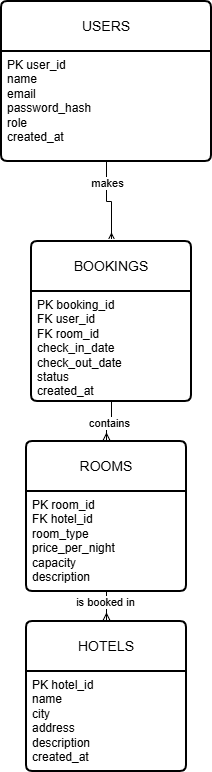

The diagram above was exported from draw.io. Its source (the exported page's mxGraphModel, read from the mxfile embedded in the PNG):
<mxGraphModel dx="1094" dy="605" grid="1" gridSize="10" guides="1" tooltips="1" connect="1" arrows="1" fold="1" page="1" pageScale="1" pageWidth="850" pageHeight="1100" math="0" shadow="0">
  <root>
    <mxCell id="0" />
    <mxCell id="1" parent="0" />
    <mxCell id="EFaAcQGxgbLuzvWAIX1m-21" edge="1" parent="1" source="EFaAcQGxgbLuzvWAIX1m-1" style="edgeStyle=orthogonalEdgeStyle;rounded=0;orthogonalLoop=1;jettySize=auto;html=1;entryX=0.5;entryY=0;entryDx=0;entryDy=0;endArrow=ERmany;endFill=0;" target="EFaAcQGxgbLuzvWAIX1m-10" value="">
      <mxGeometry relative="1" as="geometry" />
    </mxCell>
    <mxCell id="EFaAcQGxgbLuzvWAIX1m-25" connectable="0" parent="EFaAcQGxgbLuzvWAIX1m-21" style="edgeLabel;html=1;align=center;verticalAlign=middle;resizable=0;points=[];" value="makes" vertex="1">
      <mxGeometry relative="1" x="0.7" y="-2" as="geometry">
        <mxPoint x="2" y="16" as="offset" />
      </mxGeometry>
    </mxCell>
    <mxCell id="EFaAcQGxgbLuzvWAIX1m-26" connectable="0" parent="EFaAcQGxgbLuzvWAIX1m-21" style="edgeLabel;html=1;align=center;verticalAlign=middle;resizable=0;points=[];" value="makes" vertex="1">
      <mxGeometry relative="1" x="-0.5" as="geometry">
        <mxPoint as="offset" />
      </mxGeometry>
    </mxCell>
    <mxCell id="EFaAcQGxgbLuzvWAIX1m-1" parent="1" style="swimlane;childLayout=stackLayout;horizontal=1;startSize=50;horizontalStack=0;rounded=1;fontSize=14;fontStyle=0;strokeWidth=2;resizeParent=0;resizeLast=1;shadow=0;dashed=0;align=center;arcSize=4;whiteSpace=wrap;html=1;" value="USERS" vertex="1">
      <mxGeometry height="160" width="210" x="175" y="270" as="geometry" />
    </mxCell>
    <mxCell id="EFaAcQGxgbLuzvWAIX1m-2" parent="EFaAcQGxgbLuzvWAIX1m-1" style="align=left;strokeColor=none;fillColor=none;spacingLeft=4;spacingRight=4;fontSize=12;verticalAlign=top;resizable=0;rotatable=0;part=1;html=1;whiteSpace=wrap;" value="&lt;div&gt;PK user_id&lt;/div&gt;&lt;div&gt;name&lt;/div&gt;&lt;div&gt;email&lt;/div&gt;&lt;div&gt;password_hash&lt;/div&gt;&lt;div&gt;role&lt;/div&gt;&lt;div&gt;created_at&lt;/div&gt;" vertex="1">
      <mxGeometry height="110" width="210" y="50" as="geometry" />
    </mxCell>
    <mxCell id="EFaAcQGxgbLuzvWAIX1m-4" parent="1" style="swimlane;childLayout=stackLayout;horizontal=1;startSize=50;horizontalStack=0;rounded=1;fontSize=14;fontStyle=0;strokeWidth=2;resizeParent=0;resizeLast=1;shadow=0;dashed=0;align=center;arcSize=4;whiteSpace=wrap;html=1;" value="HOTELS" vertex="1">
      <mxGeometry height="150" width="160" x="200" y="890" as="geometry" />
    </mxCell>
    <mxCell id="EFaAcQGxgbLuzvWAIX1m-5" parent="EFaAcQGxgbLuzvWAIX1m-4" style="align=left;strokeColor=none;fillColor=none;spacingLeft=4;spacingRight=4;fontSize=12;verticalAlign=top;resizable=0;rotatable=0;part=1;html=1;whiteSpace=wrap;" value="&lt;div&gt;PK hotel_id&lt;/div&gt;&lt;div&gt;name&lt;/div&gt;&lt;div&gt;city&lt;/div&gt;&lt;div&gt;address&lt;/div&gt;&lt;div&gt;description&lt;/div&gt;&lt;div&gt;created_at&lt;/div&gt;" vertex="1">
      <mxGeometry height="100" width="160" y="50" as="geometry" />
    </mxCell>
    <mxCell id="EFaAcQGxgbLuzvWAIX1m-8" parent="1" style="swimlane;childLayout=stackLayout;horizontal=1;startSize=50;horizontalStack=0;rounded=1;fontSize=14;fontStyle=0;strokeWidth=2;resizeParent=0;resizeLast=1;shadow=0;dashed=0;align=center;arcSize=4;whiteSpace=wrap;html=1;" value="ROOMS" vertex="1">
      <mxGeometry height="150" width="160" x="200" y="710" as="geometry" />
    </mxCell>
    <mxCell id="EFaAcQGxgbLuzvWAIX1m-9" parent="EFaAcQGxgbLuzvWAIX1m-8" style="align=left;strokeColor=none;fillColor=none;spacingLeft=4;spacingRight=4;fontSize=12;verticalAlign=top;resizable=0;rotatable=0;part=1;html=1;whiteSpace=wrap;" value="&lt;div&gt;PK room_id&lt;/div&gt;&lt;div&gt;FK hotel_id&lt;/div&gt;&lt;div&gt;room_type&lt;/div&gt;&lt;div&gt;price_per_night&lt;/div&gt;&lt;div&gt;capacity&lt;/div&gt;&lt;div&gt;description&lt;/div&gt;" vertex="1">
      <mxGeometry height="100" width="160" y="50" as="geometry" />
    </mxCell>
    <mxCell id="EFaAcQGxgbLuzvWAIX1m-22" edge="1" parent="1" source="EFaAcQGxgbLuzvWAIX1m-10" style="edgeStyle=orthogonalEdgeStyle;rounded=0;orthogonalLoop=1;jettySize=auto;html=1;entryX=0.5;entryY=0;entryDx=0;entryDy=0;endArrow=ERmany;endFill=0;" target="EFaAcQGxgbLuzvWAIX1m-8" value="">
      <mxGeometry relative="1" as="geometry" />
    </mxCell>
    <mxCell id="EFaAcQGxgbLuzvWAIX1m-29" connectable="0" parent="EFaAcQGxgbLuzvWAIX1m-22" style="edgeLabel;html=1;align=center;verticalAlign=middle;resizable=0;points=[];" value="contains" vertex="1">
      <mxGeometry relative="1" x="0.0222" y="1" as="geometry">
        <mxPoint as="offset" />
      </mxGeometry>
    </mxCell>
    <mxCell id="EFaAcQGxgbLuzvWAIX1m-10" parent="1" style="swimlane;childLayout=stackLayout;horizontal=1;startSize=50;horizontalStack=0;rounded=1;fontSize=14;fontStyle=0;strokeWidth=2;resizeParent=0;resizeLast=1;shadow=0;dashed=0;align=center;arcSize=4;whiteSpace=wrap;html=1;" value="BOOKINGS" vertex="1">
      <mxGeometry height="160" width="160" x="205" y="510" as="geometry">
        <mxRectangle height="50" width="120" x="205" y="510" as="alternateBounds" />
      </mxGeometry>
    </mxCell>
    <mxCell id="EFaAcQGxgbLuzvWAIX1m-11" parent="EFaAcQGxgbLuzvWAIX1m-10" style="align=left;strokeColor=none;fillColor=none;spacingLeft=4;spacingRight=4;fontSize=12;verticalAlign=top;resizable=0;rotatable=0;part=1;html=1;whiteSpace=wrap;" value="&lt;div&gt;PK booking_id&lt;/div&gt;&lt;div&gt;FK user_id&lt;/div&gt;&lt;div&gt;FK room_id&lt;/div&gt;&lt;div&gt;check_in_date&lt;/div&gt;&lt;div&gt;check_out_date&lt;/div&gt;&lt;div&gt;status&lt;/div&gt;&lt;div&gt;created_at&lt;/div&gt;" vertex="1">
      <mxGeometry height="110" width="160" y="50" as="geometry" />
    </mxCell>
    <mxCell id="EFaAcQGxgbLuzvWAIX1m-17" edge="1" parent="EFaAcQGxgbLuzvWAIX1m-10" source="EFaAcQGxgbLuzvWAIX1m-11" style="edgeStyle=orthogonalEdgeStyle;rounded=0;orthogonalLoop=1;jettySize=auto;html=1;innerLoopWaypoints=1;exitX=0.5;exitY=1;exitDx=0;exitDy=0;" target="EFaAcQGxgbLuzvWAIX1m-11">
      <mxGeometry relative="1" as="geometry" />
    </mxCell>
    <mxCell id="EFaAcQGxgbLuzvWAIX1m-24" edge="1" parent="1" source="EFaAcQGxgbLuzvWAIX1m-9" style="edgeStyle=orthogonalEdgeStyle;rounded=0;orthogonalLoop=1;jettySize=auto;html=1;endArrow=ERmany;endFill=0;" value="">
      <mxGeometry relative="1" as="geometry">
        <mxPoint x="280" y="890" as="targetPoint" />
      </mxGeometry>
    </mxCell>
    <mxCell id="EFaAcQGxgbLuzvWAIX1m-30" connectable="0" parent="EFaAcQGxgbLuzvWAIX1m-24" style="edgeLabel;html=1;align=center;verticalAlign=middle;resizable=0;points=[];" value="is booked in" vertex="1">
      <mxGeometry relative="1" x="0.2" y="-2" as="geometry">
        <mxPoint as="offset" />
      </mxGeometry>
    </mxCell>
  </root>
</mxGraphModel>